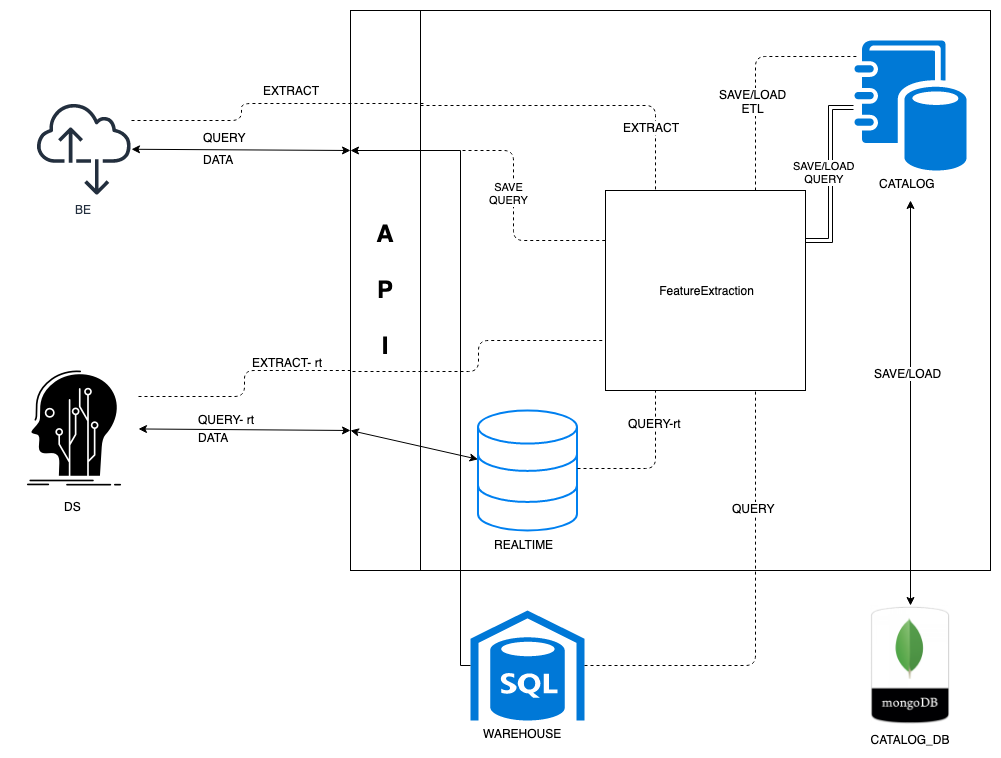

The diagram above was exported from draw.io. Its source (the exported page's mxGraphModel, read from the mxfile embedded in the PNG):
<mxGraphModel dx="2626" dy="1171" grid="1" gridSize="10" guides="1" tooltips="1" connect="1" arrows="1" fold="1" page="1" pageScale="1" pageWidth="1169" pageHeight="827" math="0" shadow="0">
  <root>
    <mxCell id="0" />
    <mxCell id="1" parent="0" />
    <mxCell id="U3eLQTqlBRKf1T99sRnn-1" value="" style="rounded=0;whiteSpace=wrap;html=1;" vertex="1" parent="1">
      <mxGeometry x="500" y="50" width="570" height="560" as="geometry" />
    </mxCell>
    <mxCell id="U3eLQTqlBRKf1T99sRnn-2" value="CATALOG_DB" style="shape=image;verticalLabelPosition=bottom;verticalAlign=top;imageAspect=0;image=https://www.openhab.org/logos/mongodb.png" vertex="1" parent="1">
      <mxGeometry x="930" y="645" width="120" height="120" as="geometry" />
    </mxCell>
    <mxCell id="U3eLQTqlBRKf1T99sRnn-3" value="WAREHOUSE" style="pointerEvents=1;shadow=0;dashed=0;html=1;strokeColor=none;labelPosition=center;verticalLabelPosition=bottom;verticalAlign=top;align=center;shape=mxgraph.mscae.deprecated.sql_data_warehouse;fillColor=#0078D7;" vertex="1" parent="1">
      <mxGeometry x="550" y="650" width="114" height="110" as="geometry" />
    </mxCell>
    <mxCell id="U3eLQTqlBRKf1T99sRnn-4" value="CATALOG" style="shadow=0;dashed=0;html=1;strokeColor=none;labelPosition=center;verticalLabelPosition=bottom;verticalAlign=top;align=center;shape=mxgraph.mscae.cloud.data_catalog;fillColor=#0079D6;pointerEvents=1;" vertex="1" parent="1">
      <mxGeometry x="934" y="80" width="112" height="130" as="geometry" />
    </mxCell>
    <mxCell id="U3eLQTqlBRKf1T99sRnn-46" value="SAVE/LOAD&lt;br&gt;QUERY" style="edgeStyle=orthogonalEdgeStyle;rounded=0;orthogonalLoop=1;jettySize=auto;html=1;exitX=1;exitY=0.25;exitDx=0;exitDy=0;entryX=-0.013;entryY=0.512;entryDx=0;entryDy=0;entryPerimeter=0;shape=link;" edge="1" parent="1" source="U3eLQTqlBRKf1T99sRnn-5" target="U3eLQTqlBRKf1T99sRnn-4">
      <mxGeometry relative="1" as="geometry" />
    </mxCell>
    <mxCell id="U3eLQTqlBRKf1T99sRnn-5" value="FeatureExtraction" style="whiteSpace=wrap;html=1;aspect=fixed;" vertex="1" parent="1">
      <mxGeometry x="685" y="230" width="200" height="200" as="geometry" />
    </mxCell>
    <mxCell id="U3eLQTqlBRKf1T99sRnn-6" value="REALTIME" style="html=1;verticalLabelPosition=bottom;align=center;labelBackgroundColor=#ffffff;verticalAlign=top;strokeWidth=2;strokeColor=#0080F0;fillColor=#ffffff;shadow=0;dashed=0;shape=mxgraph.ios7.icons.data;" vertex="1" parent="1">
      <mxGeometry x="557.5" y="450" width="99" height="120" as="geometry" />
    </mxCell>
    <mxCell id="U3eLQTqlBRKf1T99sRnn-7" value="&lt;font style=&quot;font-size: 24px&quot;&gt;&lt;b&gt;A&lt;br&gt;&lt;br&gt;P&lt;br&gt;&lt;br&gt;I&lt;/b&gt;&lt;/font&gt;" style="rounded=0;whiteSpace=wrap;html=1;" vertex="1" parent="1">
      <mxGeometry x="430" y="50" width="70" height="560" as="geometry" />
    </mxCell>
    <mxCell id="U3eLQTqlBRKf1T99sRnn-8" value="DS" style="shape=image;html=1;verticalAlign=top;verticalLabelPosition=bottom;labelBackgroundColor=#ffffff;imageAspect=0;aspect=fixed;image=https://cdn1.iconfinder.com/data/icons/software-engineering-and-video-gaming/512/478_Data_head_human_knowledge_network_Data_Science_Fabrication_Lab-128.png;fillColor=#3333FF;shadow=0;strokeColor=#3399FF;" vertex="1" parent="1">
      <mxGeometry x="90" y="404" width="128" height="128" as="geometry" />
    </mxCell>
    <mxCell id="U3eLQTqlBRKf1T99sRnn-11" value="BE" style="outlineConnect=0;fontColor=#232F3E;gradientColor=none;fillColor=#232F3E;strokeColor=none;dashed=0;verticalLabelPosition=bottom;verticalAlign=top;align=center;html=1;fontSize=12;fontStyle=0;aspect=fixed;pointerEvents=1;shape=mxgraph.aws4.internet_alt2;shadow=0;" vertex="1" parent="1">
      <mxGeometry x="116" y="141" width="95" height="95" as="geometry" />
    </mxCell>
    <mxCell id="U3eLQTqlBRKf1T99sRnn-12" value="" style="endArrow=classic;startArrow=classic;html=1;entryX=0;entryY=0.25;entryDx=0;entryDy=0;" edge="1" parent="1" source="U3eLQTqlBRKf1T99sRnn-11" target="U3eLQTqlBRKf1T99sRnn-7">
      <mxGeometry width="50" height="50" relative="1" as="geometry">
        <mxPoint x="228" y="180" as="sourcePoint" />
        <mxPoint x="278" y="130" as="targetPoint" />
      </mxGeometry>
    </mxCell>
    <mxCell id="U3eLQTqlBRKf1T99sRnn-14" value="QUERY" style="text;html=1;resizable=0;points=[];autosize=1;align=left;verticalAlign=top;spacingTop=-4;" vertex="1" parent="1">
      <mxGeometry x="281" y="168" width="60" height="20" as="geometry" />
    </mxCell>
    <mxCell id="U3eLQTqlBRKf1T99sRnn-17" value="DATA" style="text;html=1;resizable=0;points=[];autosize=1;align=left;verticalAlign=top;spacingTop=-4;" vertex="1" parent="1">
      <mxGeometry x="281" y="190" width="50" height="20" as="geometry" />
    </mxCell>
    <mxCell id="U3eLQTqlBRKf1T99sRnn-18" value="" style="endArrow=classic;startArrow=classic;html=1;entryX=0;entryY=0.75;entryDx=0;entryDy=0;" edge="1" parent="1" source="U3eLQTqlBRKf1T99sRnn-8" target="U3eLQTqlBRKf1T99sRnn-7">
      <mxGeometry width="50" height="50" relative="1" as="geometry">
        <mxPoint x="200" y="470" as="sourcePoint" />
        <mxPoint x="415.5" y="490" as="targetPoint" />
      </mxGeometry>
    </mxCell>
    <mxCell id="U3eLQTqlBRKf1T99sRnn-19" value="QUERY- rt" style="text;html=1;resizable=0;points=[];autosize=1;align=left;verticalAlign=top;spacingTop=-4;" vertex="1" parent="1">
      <mxGeometry x="276" y="450" width="80" height="20" as="geometry" />
    </mxCell>
    <mxCell id="U3eLQTqlBRKf1T99sRnn-20" value="DATA" style="text;html=1;resizable=0;points=[];autosize=1;align=left;verticalAlign=top;spacingTop=-4;" vertex="1" parent="1">
      <mxGeometry x="276" y="468" width="50" height="20" as="geometry" />
    </mxCell>
    <mxCell id="U3eLQTqlBRKf1T99sRnn-27" value="" style="endArrow=classic;startArrow=classic;html=1;exitX=0;exitY=0.75;exitDx=0;exitDy=0;" edge="1" parent="1" source="U3eLQTqlBRKf1T99sRnn-7" target="U3eLQTqlBRKf1T99sRnn-6">
      <mxGeometry width="50" height="50" relative="1" as="geometry">
        <mxPoint x="360" y="550" as="sourcePoint" />
        <mxPoint x="410" y="500" as="targetPoint" />
      </mxGeometry>
    </mxCell>
    <mxCell id="U3eLQTqlBRKf1T99sRnn-28" style="edgeStyle=orthogonalEdgeStyle;rounded=0;orthogonalLoop=1;jettySize=auto;html=1;exitX=0;exitY=0.5;exitDx=0;exitDy=0;exitPerimeter=0;entryX=0;entryY=0.25;entryDx=0;entryDy=0;" edge="1" parent="1" source="U3eLQTqlBRKf1T99sRnn-3" target="U3eLQTqlBRKf1T99sRnn-7">
      <mxGeometry relative="1" as="geometry">
        <Array as="points">
          <mxPoint x="540" y="705" />
          <mxPoint x="540" y="190" />
        </Array>
      </mxGeometry>
    </mxCell>
    <mxCell id="U3eLQTqlBRKf1T99sRnn-29" value="" style="endArrow=none;dashed=1;html=1;entryX=1.036;entryY=0.166;entryDx=0;entryDy=0;entryPerimeter=0;edgeStyle=orthogonalEdgeStyle;" edge="1" parent="1" source="U3eLQTqlBRKf1T99sRnn-11" target="U3eLQTqlBRKf1T99sRnn-7">
      <mxGeometry width="50" height="50" relative="1" as="geometry">
        <mxPoint x="240" y="141" as="sourcePoint" />
        <mxPoint x="290" y="91" as="targetPoint" />
        <Array as="points">
          <mxPoint x="321" y="160" />
          <mxPoint x="321" y="143" />
        </Array>
      </mxGeometry>
    </mxCell>
    <mxCell id="U3eLQTqlBRKf1T99sRnn-32" value="" style="endArrow=none;dashed=1;html=1;entryX=0.25;entryY=0;entryDx=0;entryDy=0;edgeStyle=orthogonalEdgeStyle;" edge="1" parent="1" target="U3eLQTqlBRKf1T99sRnn-5">
      <mxGeometry width="50" height="50" relative="1" as="geometry">
        <mxPoint x="500" y="145" as="sourcePoint" />
        <mxPoint x="550" y="95" as="targetPoint" />
      </mxGeometry>
    </mxCell>
    <mxCell id="U3eLQTqlBRKf1T99sRnn-33" value="EXTRACT" style="text;html=1;resizable=0;points=[];align=center;verticalAlign=middle;labelBackgroundColor=#ffffff;" vertex="1" connectable="0" parent="U3eLQTqlBRKf1T99sRnn-32">
      <mxGeometry x="0.4595" y="-22" relative="1" as="geometry">
        <mxPoint as="offset" />
      </mxGeometry>
    </mxCell>
    <mxCell id="U3eLQTqlBRKf1T99sRnn-34" value="" style="endArrow=none;dashed=1;html=1;entryX=0.031;entryY=0.123;entryDx=0;entryDy=0;entryPerimeter=0;exitX=0.75;exitY=0;exitDx=0;exitDy=0;edgeStyle=orthogonalEdgeStyle;" edge="1" parent="1" source="U3eLQTqlBRKf1T99sRnn-5" target="U3eLQTqlBRKf1T99sRnn-4">
      <mxGeometry width="50" height="50" relative="1" as="geometry">
        <mxPoint x="780" y="240" as="sourcePoint" />
        <mxPoint x="880" y="80" as="targetPoint" />
        <Array as="points">
          <mxPoint x="835" y="96" />
        </Array>
      </mxGeometry>
    </mxCell>
    <mxCell id="U3eLQTqlBRKf1T99sRnn-35" value="SAVE/LOAD&lt;br&gt;ETL" style="text;html=1;resizable=0;points=[];align=center;verticalAlign=middle;labelBackgroundColor=#ffffff;" vertex="1" connectable="0" parent="U3eLQTqlBRKf1T99sRnn-34">
      <mxGeometry x="-0.2459" y="-1" relative="1" as="geometry">
        <mxPoint as="offset" />
      </mxGeometry>
    </mxCell>
    <mxCell id="U3eLQTqlBRKf1T99sRnn-36" value="" style="endArrow=classic;startArrow=classic;html=1;exitX=0.5;exitY=0;exitDx=0;exitDy=0;" edge="1" parent="1" source="U3eLQTqlBRKf1T99sRnn-2">
      <mxGeometry width="50" height="50" relative="1" as="geometry">
        <mxPoint x="960" y="290" as="sourcePoint" />
        <mxPoint x="990" y="240" as="targetPoint" />
      </mxGeometry>
    </mxCell>
    <mxCell id="U3eLQTqlBRKf1T99sRnn-37" value="SAVE/LOAD" style="text;html=1;resizable=0;points=[];align=center;verticalAlign=middle;labelBackgroundColor=#ffffff;" vertex="1" connectable="0" parent="U3eLQTqlBRKf1T99sRnn-36">
      <mxGeometry x="0.1456" y="-1" relative="1" as="geometry">
        <mxPoint as="offset" />
      </mxGeometry>
    </mxCell>
    <mxCell id="U3eLQTqlBRKf1T99sRnn-38" value="" style="endArrow=none;dashed=1;html=1;entryX=0.25;entryY=1;entryDx=0;entryDy=0;exitX=1;exitY=0.483;exitDx=0;exitDy=0;exitPerimeter=0;edgeStyle=orthogonalEdgeStyle;" edge="1" parent="1" source="U3eLQTqlBRKf1T99sRnn-6" target="U3eLQTqlBRKf1T99sRnn-5">
      <mxGeometry width="50" height="50" relative="1" as="geometry">
        <mxPoint x="770" y="518" as="sourcePoint" />
        <mxPoint x="820" y="468" as="targetPoint" />
      </mxGeometry>
    </mxCell>
    <mxCell id="U3eLQTqlBRKf1T99sRnn-41" value="QUERY-rt" style="text;html=1;resizable=0;points=[];align=center;verticalAlign=middle;labelBackgroundColor=#ffffff;" vertex="1" connectable="0" parent="U3eLQTqlBRKf1T99sRnn-38">
      <mxGeometry x="0.5767" y="-2" relative="1" as="geometry">
        <mxPoint as="offset" />
      </mxGeometry>
    </mxCell>
    <mxCell id="U3eLQTqlBRKf1T99sRnn-39" value="" style="endArrow=none;dashed=1;html=1;entryX=0.75;entryY=1;entryDx=0;entryDy=0;exitX=1;exitY=0.5;exitDx=0;exitDy=0;exitPerimeter=0;edgeStyle=orthogonalEdgeStyle;" edge="1" parent="1" source="U3eLQTqlBRKf1T99sRnn-3" target="U3eLQTqlBRKf1T99sRnn-5">
      <mxGeometry width="50" height="50" relative="1" as="geometry">
        <mxPoint x="790" y="550" as="sourcePoint" />
        <mxPoint x="840" y="500" as="targetPoint" />
      </mxGeometry>
    </mxCell>
    <mxCell id="U3eLQTqlBRKf1T99sRnn-40" value="QUERY" style="text;html=1;resizable=0;points=[];align=center;verticalAlign=middle;labelBackgroundColor=#ffffff;" vertex="1" connectable="0" parent="U3eLQTqlBRKf1T99sRnn-39">
      <mxGeometry x="0.4708" relative="1" as="geometry">
        <mxPoint as="offset" />
      </mxGeometry>
    </mxCell>
    <mxCell id="U3eLQTqlBRKf1T99sRnn-42" value="EXTRACT" style="text;html=1;resizable=0;points=[];autosize=1;align=left;verticalAlign=top;spacingTop=-4;" vertex="1" parent="1">
      <mxGeometry x="341" y="121" width="80" height="20" as="geometry" />
    </mxCell>
    <mxCell id="U3eLQTqlBRKf1T99sRnn-43" value="" style="endArrow=none;dashed=1;html=1;entryX=-0.007;entryY=0.643;entryDx=0;entryDy=0;entryPerimeter=0;exitX=1;exitY=0.25;exitDx=0;exitDy=0;edgeStyle=orthogonalEdgeStyle;" edge="1" parent="1" source="U3eLQTqlBRKf1T99sRnn-8" target="U3eLQTqlBRKf1T99sRnn-7">
      <mxGeometry width="50" height="50" relative="1" as="geometry">
        <mxPoint x="266" y="400" as="sourcePoint" />
        <mxPoint x="316" y="350" as="targetPoint" />
        <Array as="points">
          <mxPoint x="324" y="436" />
          <mxPoint x="324" y="410" />
        </Array>
      </mxGeometry>
    </mxCell>
    <mxCell id="U3eLQTqlBRKf1T99sRnn-44" value="EXTRACT- rt" style="text;html=1;resizable=0;points=[];autosize=1;align=left;verticalAlign=top;spacingTop=-4;" vertex="1" parent="1">
      <mxGeometry x="330" y="393" width="100" height="20" as="geometry" />
    </mxCell>
    <mxCell id="U3eLQTqlBRKf1T99sRnn-45" value="" style="endArrow=none;dashed=1;html=1;entryX=0;entryY=0.75;entryDx=0;entryDy=0;exitX=1.015;exitY=0.901;exitDx=0;exitDy=0;exitPerimeter=0;edgeStyle=orthogonalEdgeStyle;" edge="1" parent="1" source="U3eLQTqlBRKf1T99sRnn-44" target="U3eLQTqlBRKf1T99sRnn-5">
      <mxGeometry width="50" height="50" relative="1" as="geometry">
        <mxPoint x="341" y="660" as="sourcePoint" />
        <mxPoint x="391" y="610" as="targetPoint" />
      </mxGeometry>
    </mxCell>
    <mxCell id="U3eLQTqlBRKf1T99sRnn-48" value="SAVE&lt;br&gt;QUERY" style="endArrow=none;dashed=1;html=1;entryX=0;entryY=0.25;entryDx=0;entryDy=0;edgeStyle=orthogonalEdgeStyle;" edge="1" parent="1" target="U3eLQTqlBRKf1T99sRnn-5">
      <mxGeometry width="50" height="50" relative="1" as="geometry">
        <mxPoint x="500" y="190" as="sourcePoint" />
        <mxPoint x="640" y="250" as="targetPoint" />
      </mxGeometry>
    </mxCell>
  </root>
</mxGraphModel>